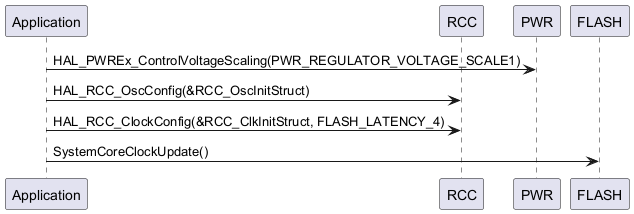

The diagram above was rendered by PlantUML. Its source (embedded in the PNG):
@startuml
participant "Application" as App
participant "RCC" as RCC
participant "PWR" as PWR
participant "FLASH" as FLASH

App -> PWR: HAL_PWREx_ControlVoltageScaling(PWR_REGULATOR_VOLTAGE_SCALE1)
App -> RCC: HAL_RCC_OscConfig(&RCC_OscInitStruct)
App -> RCC: HAL_RCC_ClockConfig(&RCC_ClkInitStruct, FLASH_LATENCY_4)
App -> FLASH: SystemCoreClockUpdate()
@enduml